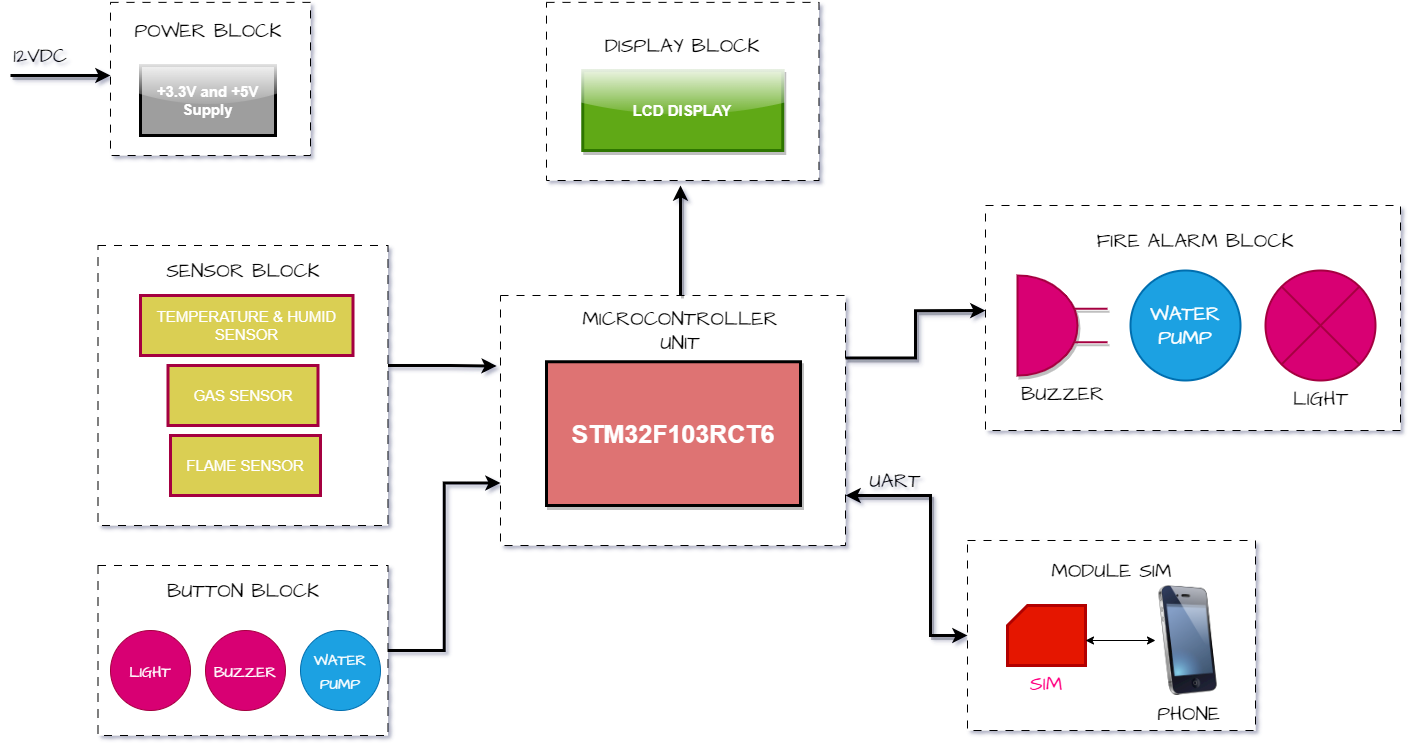

The diagram above was exported from draw.io. Its source (the exported page's mxGraphModel, read from the mxfile embedded in the PNG):
<mxGraphModel dx="1926" dy="1138" grid="1" gridSize="5" guides="1" tooltips="1" connect="1" arrows="1" fold="1" page="1" pageScale="1" pageWidth="2339" pageHeight="3300" background="#ffffff" math="0" shadow="1">
  <root>
    <mxCell id="0" />
    <mxCell id="1" parent="0" />
    <mxCell id="2LoanhXA2FtruyXh2AV2-27" value="" style="rounded=0;html=1;hachureGap=4;fontFamily=Architects Daughter;fontSource=https%3A%2F%2Ffonts.googleapis.com%2Fcss%3Ffamily%3DArchitects%2BDaughter;fontSize=20;dashed=1;dashPattern=8 8;whiteSpace=wrap;" vertex="1" parent="1">
      <mxGeometry x="1025" y="310" width="415" height="225" as="geometry" />
    </mxCell>
    <mxCell id="2LoanhXA2FtruyXh2AV2-25" value="" style="rounded=0;html=1;hachureGap=4;fontFamily=Architects Daughter;fontSource=https%3A%2F%2Ffonts.googleapis.com%2Fcss%3Ffamily%3DArchitects%2BDaughter;fontSize=20;dashed=1;dashPattern=8 8;whiteSpace=wrap;" vertex="1" parent="1">
      <mxGeometry x="1007" y="645" width="288" height="190" as="geometry" />
    </mxCell>
    <mxCell id="2LoanhXA2FtruyXh2AV2-85" style="edgeStyle=orthogonalEdgeStyle;rounded=0;hachureGap=4;orthogonalLoop=1;jettySize=auto;html=1;exitX=1;exitY=0.25;exitDx=0;exitDy=0;entryX=0;entryY=0.467;entryDx=0;entryDy=0;entryPerimeter=0;fontFamily=Architects Daughter;fontSource=https%3A%2F%2Ffonts.googleapis.com%2Fcss%3Ffamily%3DArchitects%2BDaughter;fontSize=16;shadow=1;strokeWidth=3;" edge="1" parent="1" source="2LoanhXA2FtruyXh2AV2-24" target="2LoanhXA2FtruyXh2AV2-27">
      <mxGeometry relative="1" as="geometry" />
    </mxCell>
    <mxCell id="2LoanhXA2FtruyXh2AV2-24" value="" style="rounded=0;html=1;hachureGap=4;fontFamily=Architects Daughter;fontSource=https%3A%2F%2Ffonts.googleapis.com%2Fcss%3Ffamily%3DArchitects%2BDaughter;fontSize=20;dashed=1;dashPattern=8 8;whiteSpace=wrap;" vertex="1" parent="1">
      <mxGeometry x="540" y="400" width="345" height="250" as="geometry" />
    </mxCell>
    <mxCell id="2LoanhXA2FtruyXh2AV2-23" value="" style="rounded=0;html=1;hachureGap=4;fontFamily=Architects Daughter;fontSource=https%3A%2F%2Ffonts.googleapis.com%2Fcss%3Ffamily%3DArchitects%2BDaughter;fontSize=20;dashed=1;dashPattern=8 8;whiteSpace=wrap;" vertex="1" parent="1">
      <mxGeometry x="137.5" y="350" width="290" height="280" as="geometry" />
    </mxCell>
    <mxCell id="2LoanhXA2FtruyXh2AV2-22" value="" style="rounded=0;html=1;hachureGap=4;fontFamily=Architects Daughter;fontSource=https%3A%2F%2Ffonts.googleapis.com%2Fcss%3Ffamily%3DArchitects%2BDaughter;fontSize=20;dashed=1;dashPattern=8 8;whiteSpace=wrap;" vertex="1" parent="1">
      <mxGeometry x="586" y="106.88" width="272.5" height="178.12" as="geometry" />
    </mxCell>
    <mxCell id="2LoanhXA2FtruyXh2AV2-21" value="" style="rounded=0;html=1;hachureGap=4;fontFamily=Architects Daughter;fontSource=https%3A%2F%2Ffonts.googleapis.com%2Fcss%3Ffamily%3DArchitects%2BDaughter;fontSize=20;dashed=1;dashPattern=8 8;whiteSpace=wrap;" vertex="1" parent="1">
      <mxGeometry x="150" y="106.88" width="200" height="153.12" as="geometry" />
    </mxCell>
    <mxCell id="2LoanhXA2FtruyXh2AV2-1" value="&lt;font size=&quot;1&quot; color=&quot;#ffffff&quot; style=&quot;&quot;&gt;&lt;b style=&quot;font-size: 25px;&quot;&gt;STM32F103RCT6&lt;/b&gt;&lt;/font&gt;" style="rounded=0;whiteSpace=wrap;html=1;fillColor=#de7373;strokeColor=default;strokeWidth=3;shadow=1;glass=0;gradientColor=none;gradientDirection=south;perimeterSpacing=1;" vertex="1" parent="1">
      <mxGeometry x="586" y="466.25" width="254" height="143.75" as="geometry" />
    </mxCell>
    <mxCell id="2LoanhXA2FtruyXh2AV2-5" value="&lt;font color=&quot;#ffffff&quot;&gt;&lt;span style=&quot;font-size: 15px;&quot;&gt;&lt;b&gt;+3.3V and +5V Supply&lt;/b&gt;&lt;/span&gt;&lt;/font&gt;" style="rounded=0;whiteSpace=wrap;html=1;fillColor=#9e9e9e;strokeColor=default;strokeWidth=3;shadow=0;glass=1;gradientColor=none;gradientDirection=south;perimeterSpacing=1;" vertex="1" parent="1">
      <mxGeometry x="180" y="170" width="135" height="70" as="geometry" />
    </mxCell>
    <mxCell id="2LoanhXA2FtruyXh2AV2-6" value="&lt;font color=&quot;#ffffff&quot;&gt;&lt;span style=&quot;font-size: 15px;&quot;&gt;&lt;b&gt;LCD DISPLAY&lt;/b&gt;&lt;/span&gt;&lt;/font&gt;" style="rounded=0;whiteSpace=wrap;html=1;fillColor=#60a917;strokeColor=#2D7600;strokeWidth=3;shadow=1;glass=1;gradientDirection=south;perimeterSpacing=1;fontColor=#ffffff;" vertex="1" parent="1">
      <mxGeometry x="622.25" y="175.01" width="200" height="79.99" as="geometry" />
    </mxCell>
    <mxCell id="2LoanhXA2FtruyXh2AV2-7" value="&lt;font style=&quot;font-size: 15px;&quot;&gt;TEMPERATURE &amp;amp; HUMID SENSOR&lt;/font&gt;" style="rounded=0;whiteSpace=wrap;html=1;fillColor=#dacf52;strokeColor=#A50040;strokeWidth=3;shadow=0;glass=0;gradientDirection=south;perimeterSpacing=1;fontColor=#ffffff;" vertex="1" parent="1">
      <mxGeometry x="180" y="400" width="212.5" height="60" as="geometry" />
    </mxCell>
    <mxCell id="2LoanhXA2FtruyXh2AV2-9" value="&lt;font style=&quot;font-size: 15px;&quot;&gt;GAS SENSOR&lt;/font&gt;" style="rounded=0;whiteSpace=wrap;html=1;fillColor=#dacf52;strokeColor=#A50040;strokeWidth=3;shadow=0;glass=0;gradientDirection=south;perimeterSpacing=1;fontColor=#ffffff;" vertex="1" parent="1">
      <mxGeometry x="207.5" y="470" width="150" height="60" as="geometry" />
    </mxCell>
    <mxCell id="2LoanhXA2FtruyXh2AV2-11" value="&lt;font color=&quot;#000000&quot;&gt;BUZZER&lt;/font&gt;" style="pointerEvents=1;verticalLabelPosition=bottom;shadow=1;dashed=0;align=center;html=1;verticalAlign=top;shape=mxgraph.electrical.electro-mechanical.buzzer;hachureGap=4;fontFamily=Architects Daughter;fontSource=https%3A%2F%2Ffonts.googleapis.com%2Fcss%3Ffamily%3DArchitects%2BDaughter;fontSize=20;rotation=0;strokeWidth=2;fillColor=#d80073;fontColor=#ffffff;strokeColor=#A50040;" vertex="1" parent="1">
      <mxGeometry x="1057" y="380" width="90" height="100" as="geometry" />
    </mxCell>
    <mxCell id="2LoanhXA2FtruyXh2AV2-12" value="PHONE" style="image;html=1;image=img/lib/clip_art/telecommunication/iPhone_128x128.png;sketch=1;hachureGap=4;jiggle=2;curveFitting=1;fontFamily=Architects Daughter;fontSource=https%3A%2F%2Ffonts.googleapis.com%2Fcss%3Ffamily%3DArchitects%2BDaughter;fontSize=20;" vertex="1" parent="1">
      <mxGeometry x="1195" y="690" width="65" height="110" as="geometry" />
    </mxCell>
    <mxCell id="2LoanhXA2FtruyXh2AV2-13" value="&lt;font color=&quot;#ff0080&quot;&gt;SIM&lt;/font&gt;" style="verticalLabelPosition=bottom;verticalAlign=top;html=1;shape=card;whiteSpace=wrap;size=20;arcSize=12;hachureGap=4;fontFamily=Architects Daughter;fontSource=https%3A%2F%2Ffonts.googleapis.com%2Fcss%3Ffamily%3DArchitects%2BDaughter;fontSize=20;strokeWidth=3;fillColor=#e51400;fontColor=#ffffff;strokeColor=#B20000;" vertex="1" parent="1">
      <mxGeometry x="1047" y="710" width="78" height="60" as="geometry" />
    </mxCell>
    <mxCell id="2LoanhXA2FtruyXh2AV2-20" value="WATER PUMP" style="ellipse;whiteSpace=wrap;html=1;aspect=fixed;hachureGap=4;fontFamily=Architects Daughter;fontSource=https%3A%2F%2Ffonts.googleapis.com%2Fcss%3Ffamily%3DArchitects%2BDaughter;fontSize=20;strokeWidth=2;fillColor=#1ba1e2;fontColor=#ffffff;strokeColor=#006EAF;" vertex="1" parent="1">
      <mxGeometry x="1170" y="375" width="110" height="110" as="geometry" />
    </mxCell>
    <mxCell id="2LoanhXA2FtruyXh2AV2-29" value="POWER BLOCK" style="text;html=1;strokeColor=none;fillColor=none;align=center;verticalAlign=middle;whiteSpace=wrap;rounded=0;fontSize=20;fontFamily=Architects Daughter;" vertex="1" parent="1">
      <mxGeometry x="137.5" y="120" width="220" height="30" as="geometry" />
    </mxCell>
    <mxCell id="2LoanhXA2FtruyXh2AV2-31" value="DISPLAY BLOCK" style="text;html=1;strokeColor=none;fillColor=none;align=center;verticalAlign=middle;whiteSpace=wrap;rounded=0;fontSize=20;fontFamily=Architects Daughter;" vertex="1" parent="1">
      <mxGeometry x="612.25" y="135.01" width="220" height="30" as="geometry" />
    </mxCell>
    <mxCell id="2LoanhXA2FtruyXh2AV2-33" value="SENSOR BLOCK" style="text;html=1;strokeColor=none;fillColor=none;align=center;verticalAlign=middle;whiteSpace=wrap;rounded=0;fontSize=20;fontFamily=Architects Daughter;" vertex="1" parent="1">
      <mxGeometry x="172.5" y="360" width="220" height="30" as="geometry" />
    </mxCell>
    <mxCell id="2LoanhXA2FtruyXh2AV2-52" style="edgeStyle=orthogonalEdgeStyle;rounded=0;hachureGap=4;orthogonalLoop=1;jettySize=auto;html=1;fontFamily=Architects Daughter;fontSource=https%3A%2F%2Ffonts.googleapis.com%2Fcss%3Ffamily%3DArchitects%2BDaughter;fontSize=16;shadow=1;strokeWidth=3;" edge="1" parent="1">
      <mxGeometry relative="1" as="geometry">
        <mxPoint x="720" y="290" as="targetPoint" />
        <mxPoint x="720" y="400" as="sourcePoint" />
      </mxGeometry>
    </mxCell>
    <mxCell id="2LoanhXA2FtruyXh2AV2-35" value="MICROCONTROLLER UNIT" style="text;html=1;strokeColor=none;fillColor=none;align=center;verticalAlign=middle;whiteSpace=wrap;rounded=0;fontSize=20;fontFamily=Architects Daughter;" vertex="1" parent="1">
      <mxGeometry x="610" y="420" width="220" height="30" as="geometry" />
    </mxCell>
    <mxCell id="2LoanhXA2FtruyXh2AV2-62" style="edgeStyle=orthogonalEdgeStyle;rounded=0;hachureGap=4;orthogonalLoop=1;jettySize=auto;html=1;exitX=1;exitY=0.5;exitDx=0;exitDy=0;entryX=0;entryY=0.75;entryDx=0;entryDy=0;fontFamily=Architects Daughter;fontSource=https%3A%2F%2Ffonts.googleapis.com%2Fcss%3Ffamily%3DArchitects%2BDaughter;fontSize=16;strokeWidth=3;" edge="1" parent="1" source="2LoanhXA2FtruyXh2AV2-36" target="2LoanhXA2FtruyXh2AV2-24">
      <mxGeometry relative="1" as="geometry" />
    </mxCell>
    <mxCell id="2LoanhXA2FtruyXh2AV2-36" value="" style="rounded=0;html=1;hachureGap=4;fontFamily=Architects Daughter;fontSource=https%3A%2F%2Ffonts.googleapis.com%2Fcss%3Ffamily%3DArchitects%2BDaughter;fontSize=20;dashed=1;dashPattern=8 8;whiteSpace=wrap;" vertex="1" parent="1">
      <mxGeometry x="137.5" y="670" width="290" height="170" as="geometry" />
    </mxCell>
    <mxCell id="2LoanhXA2FtruyXh2AV2-39" value="BUTTON BLOCK" style="text;html=1;strokeColor=none;fillColor=none;align=center;verticalAlign=middle;whiteSpace=wrap;rounded=0;fontSize=20;fontFamily=Architects Daughter;" vertex="1" parent="1">
      <mxGeometry x="172.5" y="680" width="220" height="30" as="geometry" />
    </mxCell>
    <mxCell id="2LoanhXA2FtruyXh2AV2-41" value="&lt;font style=&quot;font-size: 15px;&quot;&gt;LIGHT&lt;/font&gt;" style="ellipse;whiteSpace=wrap;html=1;aspect=fixed;hachureGap=4;fontFamily=Architects Daughter;fontSource=https%3A%2F%2Ffonts.googleapis.com%2Fcss%3Ffamily%3DArchitects%2BDaughter;fontSize=20;strokeWidth=1;fillColor=#d80073;fontColor=#ffffff;strokeColor=#A50040;" vertex="1" parent="1">
      <mxGeometry x="150" y="735" width="80" height="80" as="geometry" />
    </mxCell>
    <mxCell id="2LoanhXA2FtruyXh2AV2-42" value="&lt;font style=&quot;font-size: 15px;&quot;&gt;BUZZER&lt;/font&gt;" style="ellipse;whiteSpace=wrap;html=1;aspect=fixed;hachureGap=4;fontFamily=Architects Daughter;fontSource=https%3A%2F%2Ffonts.googleapis.com%2Fcss%3Ffamily%3DArchitects%2BDaughter;fontSize=20;strokeWidth=1;fillColor=#d80073;fontColor=#ffffff;strokeColor=#A50040;" vertex="1" parent="1">
      <mxGeometry x="245" y="735" width="80" height="80" as="geometry" />
    </mxCell>
    <mxCell id="2LoanhXA2FtruyXh2AV2-45" value="&lt;span style=&quot;font-size: 15px;&quot;&gt;WATER PUMP&lt;br&gt;&lt;/span&gt;" style="ellipse;whiteSpace=wrap;html=1;aspect=fixed;hachureGap=4;fontFamily=Architects Daughter;fontSource=https%3A%2F%2Ffonts.googleapis.com%2Fcss%3Ffamily%3DArchitects%2BDaughter;fontSize=20;strokeWidth=1;fillColor=#1ba1e2;fontColor=#ffffff;strokeColor=#006EAF;" vertex="1" parent="1">
      <mxGeometry x="340" y="735" width="80" height="80" as="geometry" />
    </mxCell>
    <mxCell id="2LoanhXA2FtruyXh2AV2-48" value="&lt;span style=&quot;font-size: 15px;&quot;&gt;FLAME SENSOR&lt;/span&gt;" style="rounded=0;whiteSpace=wrap;html=1;fillColor=#dacf52;strokeColor=#A50040;strokeWidth=3;shadow=0;glass=0;gradientDirection=south;perimeterSpacing=1;fontColor=#ffffff;" vertex="1" parent="1">
      <mxGeometry x="210" y="540" width="150" height="60" as="geometry" />
    </mxCell>
    <mxCell id="2LoanhXA2FtruyXh2AV2-49" value="&lt;font color=&quot;#000000&quot;&gt;LIGHT&lt;/font&gt;" style="verticalLabelPosition=bottom;verticalAlign=top;html=1;shape=mxgraph.flowchart.or;hachureGap=4;fontFamily=Architects Daughter;fontSource=https%3A%2F%2Ffonts.googleapis.com%2Fcss%3Ffamily%3DArchitects%2BDaughter;fontSize=20;strokeWidth=2;fillColor=#d80073;fontColor=#ffffff;strokeColor=#A50040;" vertex="1" parent="1">
      <mxGeometry x="1305" y="375" width="110" height="110" as="geometry" />
    </mxCell>
    <mxCell id="2LoanhXA2FtruyXh2AV2-56" value="" style="endArrow=classic;html=1;rounded=0;hachureGap=4;fontFamily=Architects Daughter;fontSource=https%3A%2F%2Ffonts.googleapis.com%2Fcss%3Ffamily%3DArchitects%2BDaughter;fontSize=16;strokeWidth=3;entryX=-0.011;entryY=0.282;entryDx=0;entryDy=0;entryPerimeter=0;" edge="1" parent="1" target="2LoanhXA2FtruyXh2AV2-24">
      <mxGeometry width="50" height="50" relative="1" as="geometry">
        <mxPoint x="427.5" y="470" as="sourcePoint" />
        <mxPoint x="535" y="470" as="targetPoint" />
        <Array as="points">
          <mxPoint x="490" y="470" />
        </Array>
      </mxGeometry>
    </mxCell>
    <mxCell id="2LoanhXA2FtruyXh2AV2-60" value="" style="endArrow=classic;html=1;rounded=0;hachureGap=4;fontFamily=Architects Daughter;fontSource=https%3A%2F%2Ffonts.googleapis.com%2Fcss%3Ffamily%3DArchitects%2BDaughter;fontSize=16;strokeWidth=3;shadow=1;" edge="1" parent="1">
      <mxGeometry width="50" height="50" relative="1" as="geometry">
        <mxPoint x="50" y="180" as="sourcePoint" />
        <mxPoint x="150" y="180" as="targetPoint" />
      </mxGeometry>
    </mxCell>
    <mxCell id="2LoanhXA2FtruyXh2AV2-61" value="12VDC" style="text;html=1;strokeColor=none;fillColor=none;align=center;verticalAlign=middle;whiteSpace=wrap;rounded=0;fontSize=20;fontFamily=Architects Daughter;" vertex="1" parent="1">
      <mxGeometry x="50" y="145.01" width="60" height="30" as="geometry" />
    </mxCell>
    <mxCell id="2LoanhXA2FtruyXh2AV2-66" value="FIRE ALARM BLOCK" style="text;html=1;strokeColor=none;fillColor=none;align=center;verticalAlign=middle;whiteSpace=wrap;rounded=0;fontSize=20;fontFamily=Architects Daughter;" vertex="1" parent="1">
      <mxGeometry x="1125" y="330" width="220" height="30" as="geometry" />
    </mxCell>
    <mxCell id="2LoanhXA2FtruyXh2AV2-78" value="" style="endArrow=classic;startArrow=classic;html=1;rounded=0;hachureGap=4;fontFamily=Architects Daughter;fontSource=https%3A%2F%2Ffonts.googleapis.com%2Fcss%3Ffamily%3DArchitects%2BDaughter;fontSize=16;" edge="1" parent="1" target="2LoanhXA2FtruyXh2AV2-12">
      <mxGeometry width="50" height="50" relative="1" as="geometry">
        <mxPoint x="1125" y="745" as="sourcePoint" />
        <mxPoint x="1180" y="695" as="targetPoint" />
      </mxGeometry>
    </mxCell>
    <mxCell id="2LoanhXA2FtruyXh2AV2-84" value="" style="endArrow=classic;startArrow=classic;html=1;rounded=0;hachureGap=4;fontFamily=Architects Daughter;fontSource=https%3A%2F%2Ffonts.googleapis.com%2Fcss%3Ffamily%3DArchitects%2BDaughter;fontSize=16;entryX=0;entryY=0.5;entryDx=0;entryDy=0;shadow=1;strokeWidth=3;" edge="1" parent="1" target="2LoanhXA2FtruyXh2AV2-25">
      <mxGeometry width="50" height="50" relative="1" as="geometry">
        <mxPoint x="885" y="600" as="sourcePoint" />
        <mxPoint x="930" y="550" as="targetPoint" />
        <Array as="points">
          <mxPoint x="970" y="600" />
          <mxPoint x="970" y="670" />
          <mxPoint x="970" y="740" />
        </Array>
      </mxGeometry>
    </mxCell>
    <mxCell id="2LoanhXA2FtruyXh2AV2-87" value="MODULE SIM" style="text;html=1;strokeColor=none;fillColor=none;align=center;verticalAlign=middle;whiteSpace=wrap;rounded=0;fontSize=20;fontFamily=Architects Daughter;" vertex="1" parent="1">
      <mxGeometry x="1063.5" y="660" width="175" height="30" as="geometry" />
    </mxCell>
    <mxCell id="2LoanhXA2FtruyXh2AV2-88" value="UART" style="text;html=1;strokeColor=none;fillColor=none;align=center;verticalAlign=middle;whiteSpace=wrap;rounded=0;fontSize=20;fontFamily=Architects Daughter;rotation=0;" vertex="1" parent="1">
      <mxGeometry x="905" y="570" width="60" height="30" as="geometry" />
    </mxCell>
  </root>
</mxGraphModel>